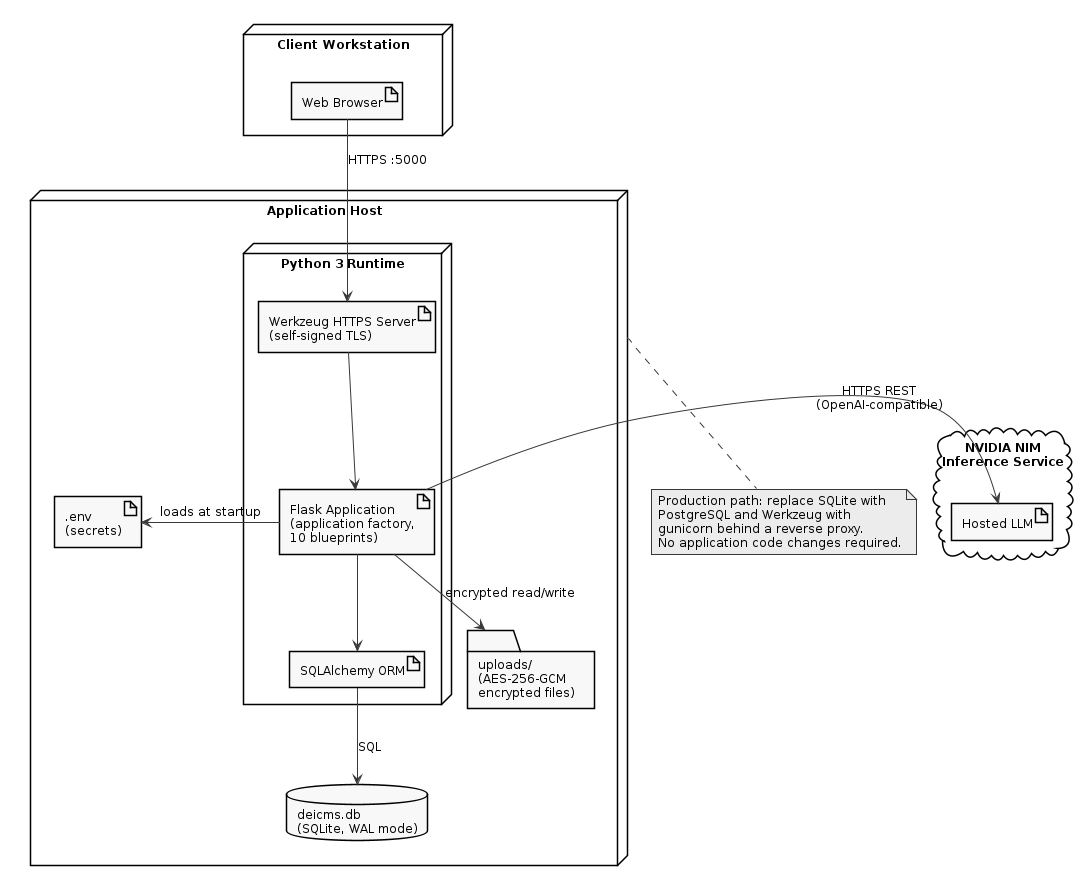

The diagram above was rendered by PlantUML. Its source (embedded in the PNG):
@startuml
skinparam monochrome true
skinparam shadowing false
skinparam defaultFontName Arial
skinparam defaultFontSize 12
skinparam backgroundColor white

node "Client Workstation" as CLIENT {
  artifact "Web Browser" as BROWSER
}

node "Application Host" as HOST {
  node "Python 3 Runtime" as PY {
    artifact "Flask Application\n(application factory,\n10 blueprints)" as APP
    artifact "SQLAlchemy ORM" as ORM
    artifact "Werkzeug HTTPS Server\n(self-signed TLS)" as WSGI
  }
  database "deicms.db\n(SQLite, WAL mode)" as DB
  folder "uploads/\n(AES-256-GCM\nencrypted files)" as UP
  artifact ".env\n(secrets)" as ENV
}

cloud "NVIDIA NIM\nInference Service" as NIM {
  artifact "Hosted LLM" as MODEL
}

BROWSER -down-> WSGI : HTTPS :5000
WSGI -down-> APP
APP -down-> ORM
ORM -down-> DB : SQL
APP -down-> UP : encrypted read/write
APP -left-> ENV : loads at startup
APP -right-> MODEL : HTTPS REST\n(OpenAI-compatible)

note bottom of HOST
  Production path: replace SQLite with
  PostgreSQL and Werkzeug with
  gunicorn behind a reverse proxy.
  No application code changes required.
end note
@enduml